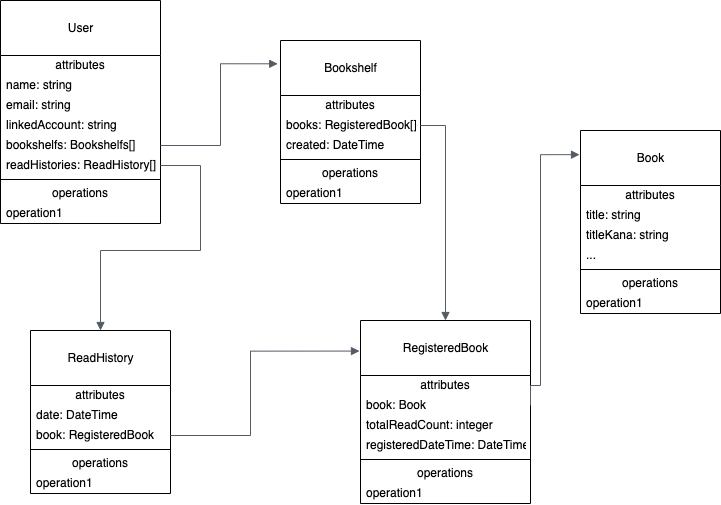

The diagram above was exported from draw.io. Its source (the exported page's mxGraphModel, read from the mxfile embedded in the PNG):
<mxGraphModel dx="1471" dy="734" grid="1" gridSize="10" guides="1" tooltips="1" connect="1" arrows="1" fold="1" page="1" pageScale="1" pageWidth="827" pageHeight="1169" math="0" shadow="0">
  <root>
    <mxCell id="0" />
    <mxCell id="1" parent="0" />
    <mxCell id="4" value="&lt;br&gt;Book" style="swimlane;fontStyle=0;align=center;verticalAlign=top;childLayout=stackLayout;horizontal=1;startSize=55;horizontalStack=0;resizeParent=1;resizeParentMax=0;resizeLast=0;collapsible=0;marginBottom=0;html=1;" vertex="1" parent="1">
      <mxGeometry x="630" y="160" width="140" height="183" as="geometry" />
    </mxCell>
    <mxCell id="5" value="attributes" style="text;html=1;strokeColor=none;fillColor=none;align=center;verticalAlign=middle;spacingLeft=4;spacingRight=4;overflow=hidden;rotatable=0;points=[[0,0.5],[1,0.5]];portConstraint=eastwest;" vertex="1" parent="4">
      <mxGeometry y="55" width="140" height="20" as="geometry" />
    </mxCell>
    <mxCell id="12" value="title: string" style="text;html=1;strokeColor=none;fillColor=none;align=left;verticalAlign=middle;spacingLeft=4;spacingRight=4;overflow=hidden;rotatable=0;points=[[0,0.5],[1,0.5]];portConstraint=eastwest;" vertex="1" parent="4">
      <mxGeometry y="75" width="140" height="20" as="geometry" />
    </mxCell>
    <mxCell id="14" value="titleKana: string" style="text;html=1;strokeColor=none;fillColor=none;align=left;verticalAlign=middle;spacingLeft=4;spacingRight=4;overflow=hidden;rotatable=0;points=[[0,0.5],[1,0.5]];portConstraint=eastwest;" vertex="1" parent="4">
      <mxGeometry y="95" width="140" height="20" as="geometry" />
    </mxCell>
    <mxCell id="13" value="..." style="text;html=1;strokeColor=none;fillColor=none;align=left;verticalAlign=middle;spacingLeft=4;spacingRight=4;overflow=hidden;rotatable=0;points=[[0,0.5],[1,0.5]];portConstraint=eastwest;" vertex="1" parent="4">
      <mxGeometry y="115" width="140" height="20" as="geometry" />
    </mxCell>
    <mxCell id="9" value="" style="line;strokeWidth=1;fillColor=none;align=left;verticalAlign=middle;spacingTop=-1;spacingLeft=3;spacingRight=3;rotatable=0;labelPosition=right;points=[];portConstraint=eastwest;" vertex="1" parent="4">
      <mxGeometry y="135" width="140" height="8" as="geometry" />
    </mxCell>
    <mxCell id="10" value="operations" style="text;html=1;strokeColor=none;fillColor=none;align=center;verticalAlign=middle;spacingLeft=4;spacingRight=4;overflow=hidden;rotatable=0;points=[[0,0.5],[1,0.5]];portConstraint=eastwest;" vertex="1" parent="4">
      <mxGeometry y="143" width="140" height="20" as="geometry" />
    </mxCell>
    <mxCell id="11" value="operation1" style="text;html=1;strokeColor=none;fillColor=none;align=left;verticalAlign=middle;spacingLeft=4;spacingRight=4;overflow=hidden;rotatable=0;points=[[0,0.5],[1,0.5]];portConstraint=eastwest;" vertex="1" parent="4">
      <mxGeometry y="163" width="140" height="20" as="geometry" />
    </mxCell>
    <mxCell id="15" value="&lt;br&gt;User" style="swimlane;fontStyle=0;align=center;verticalAlign=top;childLayout=stackLayout;horizontal=1;startSize=55;horizontalStack=0;resizeParent=1;resizeParentMax=0;resizeLast=0;collapsible=0;marginBottom=0;html=1;" vertex="1" parent="1">
      <mxGeometry x="50" y="30" width="160" height="223" as="geometry" />
    </mxCell>
    <mxCell id="16" value="attributes" style="text;html=1;strokeColor=none;fillColor=none;align=center;verticalAlign=middle;spacingLeft=4;spacingRight=4;overflow=hidden;rotatable=0;points=[[0,0.5],[1,0.5]];portConstraint=eastwest;" vertex="1" parent="15">
      <mxGeometry y="55" width="160" height="20" as="geometry" />
    </mxCell>
    <mxCell id="17" value="name: string" style="text;html=1;strokeColor=none;fillColor=none;align=left;verticalAlign=middle;spacingLeft=4;spacingRight=4;overflow=hidden;rotatable=0;points=[[0,0.5],[1,0.5]];portConstraint=eastwest;" vertex="1" parent="15">
      <mxGeometry y="75" width="160" height="20" as="geometry" />
    </mxCell>
    <mxCell id="18" value="email: string" style="text;html=1;strokeColor=none;fillColor=none;align=left;verticalAlign=middle;spacingLeft=4;spacingRight=4;overflow=hidden;rotatable=0;points=[[0,0.5],[1,0.5]];portConstraint=eastwest;" vertex="1" parent="15">
      <mxGeometry y="95" width="160" height="20" as="geometry" />
    </mxCell>
    <mxCell id="19" value="linkedAccount: string" style="text;html=1;strokeColor=none;fillColor=none;align=left;verticalAlign=middle;spacingLeft=4;spacingRight=4;overflow=hidden;rotatable=0;points=[[0,0.5],[1,0.5]];portConstraint=eastwest;" vertex="1" parent="15">
      <mxGeometry y="115" width="160" height="20" as="geometry" />
    </mxCell>
    <mxCell id="51" value="bookshelfs: Bookshelfs[]" style="text;html=1;strokeColor=none;fillColor=none;align=left;verticalAlign=middle;spacingLeft=4;spacingRight=4;overflow=hidden;rotatable=0;points=[[0,0.5],[1,0.5]];portConstraint=eastwest;" vertex="1" parent="15">
      <mxGeometry y="135" width="160" height="20" as="geometry" />
    </mxCell>
    <mxCell id="20" value="readHistories: ReadHistory[]" style="text;html=1;strokeColor=none;fillColor=none;align=left;verticalAlign=middle;spacingLeft=4;spacingRight=4;overflow=hidden;rotatable=0;points=[[0,0.5],[1,0.5]];portConstraint=eastwest;" vertex="1" parent="15">
      <mxGeometry y="155" width="160" height="20" as="geometry" />
    </mxCell>
    <mxCell id="21" value="" style="line;strokeWidth=1;fillColor=none;align=left;verticalAlign=middle;spacingTop=-1;spacingLeft=3;spacingRight=3;rotatable=0;labelPosition=right;points=[];portConstraint=eastwest;" vertex="1" parent="15">
      <mxGeometry y="175" width="160" height="8" as="geometry" />
    </mxCell>
    <mxCell id="22" value="operations" style="text;html=1;strokeColor=none;fillColor=none;align=center;verticalAlign=middle;spacingLeft=4;spacingRight=4;overflow=hidden;rotatable=0;points=[[0,0.5],[1,0.5]];portConstraint=eastwest;" vertex="1" parent="15">
      <mxGeometry y="183" width="160" height="20" as="geometry" />
    </mxCell>
    <mxCell id="23" value="operation1" style="text;html=1;strokeColor=none;fillColor=none;align=left;verticalAlign=middle;spacingLeft=4;spacingRight=4;overflow=hidden;rotatable=0;points=[[0,0.5],[1,0.5]];portConstraint=eastwest;" vertex="1" parent="15">
      <mxGeometry y="203" width="160" height="20" as="geometry" />
    </mxCell>
    <mxCell id="24" value="&lt;br&gt;RegisteredBook" style="swimlane;fontStyle=0;align=center;verticalAlign=top;childLayout=stackLayout;horizontal=1;startSize=55;horizontalStack=0;resizeParent=1;resizeParentMax=0;resizeLast=0;collapsible=0;marginBottom=0;html=1;" vertex="1" parent="1">
      <mxGeometry x="410" y="350" width="170" height="183" as="geometry" />
    </mxCell>
    <mxCell id="25" value="attributes" style="text;html=1;strokeColor=none;fillColor=none;align=center;verticalAlign=middle;spacingLeft=4;spacingRight=4;overflow=hidden;rotatable=0;points=[[0,0.5],[1,0.5]];portConstraint=eastwest;" vertex="1" parent="24">
      <mxGeometry y="55" width="170" height="20" as="geometry" />
    </mxCell>
    <mxCell id="26" value="book: Book" style="text;html=1;strokeColor=none;fillColor=none;align=left;verticalAlign=middle;spacingLeft=4;spacingRight=4;overflow=hidden;rotatable=0;points=[[0,0.5],[1,0.5]];portConstraint=eastwest;" vertex="1" parent="24">
      <mxGeometry y="75" width="170" height="20" as="geometry" />
    </mxCell>
    <mxCell id="27" value="totalReadCount: integer" style="text;html=1;strokeColor=none;fillColor=none;align=left;verticalAlign=middle;spacingLeft=4;spacingRight=4;overflow=hidden;rotatable=0;points=[[0,0.5],[1,0.5]];portConstraint=eastwest;" vertex="1" parent="24">
      <mxGeometry y="95" width="170" height="20" as="geometry" />
    </mxCell>
    <mxCell id="28" value="registeredDateTime: DateTime" style="text;html=1;strokeColor=none;fillColor=none;align=left;verticalAlign=middle;spacingLeft=4;spacingRight=4;overflow=hidden;rotatable=0;points=[[0,0.5],[1,0.5]];portConstraint=eastwest;" vertex="1" parent="24">
      <mxGeometry y="115" width="170" height="20" as="geometry" />
    </mxCell>
    <mxCell id="30" value="" style="line;strokeWidth=1;fillColor=none;align=left;verticalAlign=middle;spacingTop=-1;spacingLeft=3;spacingRight=3;rotatable=0;labelPosition=right;points=[];portConstraint=eastwest;" vertex="1" parent="24">
      <mxGeometry y="135" width="170" height="8" as="geometry" />
    </mxCell>
    <mxCell id="31" value="operations" style="text;html=1;strokeColor=none;fillColor=none;align=center;verticalAlign=middle;spacingLeft=4;spacingRight=4;overflow=hidden;rotatable=0;points=[[0,0.5],[1,0.5]];portConstraint=eastwest;" vertex="1" parent="24">
      <mxGeometry y="143" width="170" height="20" as="geometry" />
    </mxCell>
    <mxCell id="32" value="operation1" style="text;html=1;strokeColor=none;fillColor=none;align=left;verticalAlign=middle;spacingLeft=4;spacingRight=4;overflow=hidden;rotatable=0;points=[[0,0.5],[1,0.5]];portConstraint=eastwest;" vertex="1" parent="24">
      <mxGeometry y="163" width="170" height="20" as="geometry" />
    </mxCell>
    <mxCell id="33" value="&lt;br&gt;Bookshelf" style="swimlane;fontStyle=0;align=center;verticalAlign=top;childLayout=stackLayout;horizontal=1;startSize=55;horizontalStack=0;resizeParent=1;resizeParentMax=0;resizeLast=0;collapsible=0;marginBottom=0;html=1;" vertex="1" parent="1">
      <mxGeometry x="330" y="70" width="140" height="163" as="geometry" />
    </mxCell>
    <mxCell id="34" value="attributes" style="text;html=1;strokeColor=none;fillColor=none;align=center;verticalAlign=middle;spacingLeft=4;spacingRight=4;overflow=hidden;rotatable=0;points=[[0,0.5],[1,0.5]];portConstraint=eastwest;" vertex="1" parent="33">
      <mxGeometry y="55" width="140" height="20" as="geometry" />
    </mxCell>
    <mxCell id="35" value="books: RegisteredBook[]" style="text;html=1;strokeColor=none;fillColor=none;align=left;verticalAlign=middle;spacingLeft=4;spacingRight=4;overflow=hidden;rotatable=0;points=[[0,0.5],[1,0.5]];portConstraint=eastwest;" vertex="1" parent="33">
      <mxGeometry y="75" width="140" height="20" as="geometry" />
    </mxCell>
    <mxCell id="36" value="created: DateTime" style="text;html=1;strokeColor=none;fillColor=none;align=left;verticalAlign=middle;spacingLeft=4;spacingRight=4;overflow=hidden;rotatable=0;points=[[0,0.5],[1,0.5]];portConstraint=eastwest;" vertex="1" parent="33">
      <mxGeometry y="95" width="140" height="20" as="geometry" />
    </mxCell>
    <mxCell id="39" value="" style="line;strokeWidth=1;fillColor=none;align=left;verticalAlign=middle;spacingTop=-1;spacingLeft=3;spacingRight=3;rotatable=0;labelPosition=right;points=[];portConstraint=eastwest;" vertex="1" parent="33">
      <mxGeometry y="115" width="140" height="8" as="geometry" />
    </mxCell>
    <mxCell id="40" value="operations" style="text;html=1;strokeColor=none;fillColor=none;align=center;verticalAlign=middle;spacingLeft=4;spacingRight=4;overflow=hidden;rotatable=0;points=[[0,0.5],[1,0.5]];portConstraint=eastwest;" vertex="1" parent="33">
      <mxGeometry y="123" width="140" height="20" as="geometry" />
    </mxCell>
    <mxCell id="41" value="operation1" style="text;html=1;strokeColor=none;fillColor=none;align=left;verticalAlign=middle;spacingLeft=4;spacingRight=4;overflow=hidden;rotatable=0;points=[[0,0.5],[1,0.5]];portConstraint=eastwest;" vertex="1" parent="33">
      <mxGeometry y="143" width="140" height="20" as="geometry" />
    </mxCell>
    <mxCell id="42" value="&lt;br&gt;ReadHistory" style="swimlane;fontStyle=0;align=center;verticalAlign=top;childLayout=stackLayout;horizontal=1;startSize=55;horizontalStack=0;resizeParent=1;resizeParentMax=0;resizeLast=0;collapsible=0;marginBottom=0;html=1;" vertex="1" parent="1">
      <mxGeometry x="80" y="360" width="140" height="163" as="geometry" />
    </mxCell>
    <mxCell id="43" value="attributes" style="text;html=1;strokeColor=none;fillColor=none;align=center;verticalAlign=middle;spacingLeft=4;spacingRight=4;overflow=hidden;rotatable=0;points=[[0,0.5],[1,0.5]];portConstraint=eastwest;" vertex="1" parent="42">
      <mxGeometry y="55" width="140" height="20" as="geometry" />
    </mxCell>
    <mxCell id="44" value="date: DateTime" style="text;html=1;strokeColor=none;fillColor=none;align=left;verticalAlign=middle;spacingLeft=4;spacingRight=4;overflow=hidden;rotatable=0;points=[[0,0.5],[1,0.5]];portConstraint=eastwest;" vertex="1" parent="42">
      <mxGeometry y="75" width="140" height="20" as="geometry" />
    </mxCell>
    <mxCell id="45" value="book: RegisteredBook" style="text;html=1;strokeColor=none;fillColor=none;align=left;verticalAlign=middle;spacingLeft=4;spacingRight=4;overflow=hidden;rotatable=0;points=[[0,0.5],[1,0.5]];portConstraint=eastwest;" vertex="1" parent="42">
      <mxGeometry y="95" width="140" height="20" as="geometry" />
    </mxCell>
    <mxCell id="48" value="" style="line;strokeWidth=1;fillColor=none;align=left;verticalAlign=middle;spacingTop=-1;spacingLeft=3;spacingRight=3;rotatable=0;labelPosition=right;points=[];portConstraint=eastwest;" vertex="1" parent="42">
      <mxGeometry y="115" width="140" height="8" as="geometry" />
    </mxCell>
    <mxCell id="49" value="operations" style="text;html=1;strokeColor=none;fillColor=none;align=center;verticalAlign=middle;spacingLeft=4;spacingRight=4;overflow=hidden;rotatable=0;points=[[0,0.5],[1,0.5]];portConstraint=eastwest;" vertex="1" parent="42">
      <mxGeometry y="123" width="140" height="20" as="geometry" />
    </mxCell>
    <mxCell id="50" value="operation1" style="text;html=1;strokeColor=none;fillColor=none;align=left;verticalAlign=middle;spacingLeft=4;spacingRight=4;overflow=hidden;rotatable=0;points=[[0,0.5],[1,0.5]];portConstraint=eastwest;" vertex="1" parent="42">
      <mxGeometry y="143" width="140" height="20" as="geometry" />
    </mxCell>
    <mxCell id="59" value="" style="edgeStyle=orthogonalEdgeStyle;html=1;endArrow=block;elbow=vertical;startArrow=none;endFill=1;strokeColor=#545B64;rounded=0;exitX=1;exitY=0.5;exitDx=0;exitDy=0;entryX=-0.02;entryY=0.143;entryDx=0;entryDy=0;entryPerimeter=0;" edge="1" parent="1" source="51" target="33">
      <mxGeometry width="100" relative="1" as="geometry">
        <mxPoint x="460" y="300" as="sourcePoint" />
        <mxPoint x="560" y="300" as="targetPoint" />
      </mxGeometry>
    </mxCell>
    <mxCell id="60" value="" style="edgeStyle=orthogonalEdgeStyle;html=1;endArrow=block;elbow=vertical;startArrow=none;endFill=1;strokeColor=#545B64;rounded=0;exitX=1;exitY=0.5;exitDx=0;exitDy=0;entryX=0.5;entryY=0;entryDx=0;entryDy=0;" edge="1" parent="1" source="20" target="42">
      <mxGeometry width="100" relative="1" as="geometry">
        <mxPoint x="220" y="185" as="sourcePoint" />
        <mxPoint x="337.20000000000005" y="103.30900000000008" as="targetPoint" />
        <Array as="points">
          <mxPoint x="250" y="195" />
          <mxPoint x="250" y="280" />
          <mxPoint x="150" y="280" />
        </Array>
      </mxGeometry>
    </mxCell>
    <mxCell id="61" value="" style="edgeStyle=orthogonalEdgeStyle;html=1;endArrow=block;elbow=vertical;startArrow=none;endFill=1;strokeColor=#545B64;rounded=0;exitX=1;exitY=0.5;exitDx=0;exitDy=0;entryX=-0.006;entryY=0.167;entryDx=0;entryDy=0;entryPerimeter=0;" edge="1" parent="1" source="45" target="24">
      <mxGeometry width="100" relative="1" as="geometry">
        <mxPoint x="220" y="205" as="sourcePoint" />
        <mxPoint x="160" y="370" as="targetPoint" />
        <Array as="points">
          <mxPoint x="300" y="465" />
          <mxPoint x="300" y="381" />
        </Array>
      </mxGeometry>
    </mxCell>
    <mxCell id="62" value="" style="edgeStyle=orthogonalEdgeStyle;html=1;endArrow=block;elbow=vertical;startArrow=none;endFill=1;strokeColor=#545B64;rounded=0;exitX=1;exitY=0.5;exitDx=0;exitDy=0;entryX=-0.007;entryY=0.132;entryDx=0;entryDy=0;entryPerimeter=0;" edge="1" parent="1" source="26" target="4">
      <mxGeometry width="100" relative="1" as="geometry">
        <mxPoint x="230" y="475" as="sourcePoint" />
        <mxPoint x="388.98" y="370.5609999999999" as="targetPoint" />
        <Array as="points">
          <mxPoint x="590" y="415" />
          <mxPoint x="590" y="184" />
        </Array>
      </mxGeometry>
    </mxCell>
    <mxCell id="63" value="" style="edgeStyle=orthogonalEdgeStyle;html=1;endArrow=block;elbow=vertical;startArrow=none;endFill=1;strokeColor=#545B64;rounded=0;exitX=1;exitY=0.5;exitDx=0;exitDy=0;entryX=0.5;entryY=0;entryDx=0;entryDy=0;" edge="1" parent="1" source="35" target="24">
      <mxGeometry width="100" relative="1" as="geometry">
        <mxPoint x="560.0000000000002" y="425" as="sourcePoint" />
        <mxPoint x="470" y="330" as="targetPoint" />
        <Array as="points">
          <mxPoint x="495" y="155" />
        </Array>
      </mxGeometry>
    </mxCell>
  </root>
</mxGraphModel>